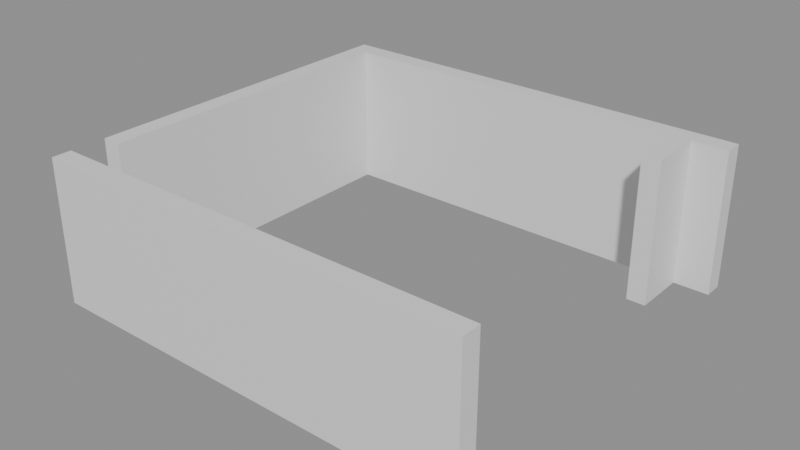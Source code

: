 # Source: building_lego.blend  (saved by Blender 5.0.119; exported with 4.5.12 LTS)
import bpy
from mathutils import Matrix  # noqa: F401  (used for matrix-valued properties, if any)

bpy.ops.wm.read_factory_settings(use_empty=True)
scene = bpy.context.scene
scene.name = 'Scene'

# ---- collections
col_01_paredes_externas = bpy.data.collections.new('01_Paredes_Externas'); scene.collection.children.link(col_01_paredes_externas)

# ---- materials (node trees are filled in below, after node groups)
mat_mat_parede_externa = bpy.data.materials.new('Mat_Parede_Externa')

# ---- material node trees
mat_mat_parede_externa.use_nodes = True; mat_mat_parede_externa.node_tree.nodes.clear()
_N = mat_mat_parede_externa.node_tree.nodes; _L = mat_mat_parede_externa.node_tree.links
n0 = _N.new('ShaderNodeBsdfPrincipled'); n0.name = 'BSDF - Pré-fundamentado'; n0.location = (-200, 100)
n1 = _N.new('ShaderNodeOutputMaterial'); n1.name = 'Saída de material'; n1.location = (200, 100)
_L.new(n0.outputs[0], n1.inputs[0])
n1.is_active_output = True

# ---- meshes
me_bloco_dungeon_wall_4560_2980_z_5 = bpy.data.meshes.new('Bloco_dungeon_wall_4560_2980_z-5')
me_bloco_dungeon_wall_4560_2980_z_5.from_pydata([(-0.5, -0.175, -1.32), (0.5, -0.175, -1.32), (0.5, 0.175, -1.32), (-0.5, 0.175, -1.32), (-0.5, -0.175, 1.32), (0.5, -0.175, 1.32), (0.5, 0.175, 1.32), (-0.5, 0.175, 1.32)], [], [(0, 1, 2, 3), (4, 7, 6, 5), (0, 4, 5, 1), (2, 6, 7, 3), (0, 3, 7, 4), (1, 5, 6, 2)])
me_bloco_dungeon_wall_4560_2980_z_5.materials.append(mat_mat_parede_externa)
me_bloco_dungeon_wall_4560_2980_z_5.update()
me_bloco_dungeon_wall_4561_2980_z_5 = bpy.data.meshes.new('Bloco_dungeon_wall_4561_2980_z-5')
me_bloco_dungeon_wall_4561_2980_z_5.from_pydata([(-0.5, -0.175, -1.32), (0.5, -0.175, -1.32), (0.5, 0.175, -1.32), (-0.5, 0.175, -1.32), (-0.5, -0.175, 1.32), (0.5, -0.175, 1.32), (0.5, 0.175, 1.32), (-0.5, 0.175, 1.32)], [], [(0, 1, 2, 3), (4, 7, 6, 5), (0, 4, 5, 1), (2, 6, 7, 3), (0, 3, 7, 4), (1, 5, 6, 2)])
me_bloco_dungeon_wall_4561_2980_z_5.materials.append(mat_mat_parede_externa)
me_bloco_dungeon_wall_4561_2980_z_5.update()
me_bloco_dungeon_wall_4562_2980_z_5 = bpy.data.meshes.new('Bloco_dungeon_wall_4562_2980_z-5')
me_bloco_dungeon_wall_4562_2980_z_5.from_pydata([(-0.5, -0.175, -1.32), (0.5, -0.175, -1.32), (0.5, 0.175, -1.32), (-0.5, 0.175, -1.32), (-0.5, -0.175, 1.32), (0.5, -0.175, 1.32), (0.5, 0.175, 1.32), (-0.5, 0.175, 1.32)], [], [(0, 1, 2, 3), (4, 7, 6, 5), (0, 4, 5, 1), (2, 6, 7, 3), (0, 3, 7, 4), (1, 5, 6, 2)])
me_bloco_dungeon_wall_4562_2980_z_5.materials.append(mat_mat_parede_externa)
me_bloco_dungeon_wall_4562_2980_z_5.update()
me_bloco_dungeon_wall_4563_2980_z_5 = bpy.data.meshes.new('Bloco_dungeon_wall_4563_2980_z-5')
me_bloco_dungeon_wall_4563_2980_z_5.from_pydata([(-0.5, -0.175, -1.32), (0.5, -0.175, -1.32), (0.5, 0.175, -1.32), (-0.5, 0.175, -1.32), (-0.5, -0.175, 1.32), (0.5, -0.175, 1.32), (0.5, 0.175, 1.32), (-0.5, 0.175, 1.32)], [], [(0, 1, 2, 3), (4, 7, 6, 5), (0, 4, 5, 1), (2, 6, 7, 3), (0, 3, 7, 4), (1, 5, 6, 2)])
me_bloco_dungeon_wall_4563_2980_z_5.materials.append(mat_mat_parede_externa)
me_bloco_dungeon_wall_4563_2980_z_5.update()
me_bloco_dungeon_wall_4564_2980_z_5 = bpy.data.meshes.new('Bloco_dungeon_wall_4564_2980_z-5')
me_bloco_dungeon_wall_4564_2980_z_5.from_pydata([(-0.5, -0.175, -1.32), (0.5, -0.175, -1.32), (0.5, 0.175, -1.32), (-0.5, 0.175, -1.32), (-0.5, -0.175, 1.32), (0.5, -0.175, 1.32), (0.5, 0.175, 1.32), (-0.5, 0.175, 1.32)], [], [(0, 1, 2, 3), (4, 7, 6, 5), (0, 4, 5, 1), (2, 6, 7, 3), (0, 3, 7, 4), (1, 5, 6, 2)])
me_bloco_dungeon_wall_4564_2980_z_5.materials.append(mat_mat_parede_externa)
me_bloco_dungeon_wall_4564_2980_z_5.update()
me_bloco_dungeon_wall_4565_2980_z_5 = bpy.data.meshes.new('Bloco_dungeon_wall_4565_2980_z-5')
me_bloco_dungeon_wall_4565_2980_z_5.from_pydata([(-0.5, -0.175, -1.32), (0.5, -0.175, -1.32), (0.5, 0.175, -1.32), (-0.5, 0.175, -1.32), (-0.5, -0.175, 1.32), (0.5, -0.175, 1.32), (0.5, 0.175, 1.32), (-0.5, 0.175, 1.32)], [], [(0, 1, 2, 3), (4, 7, 6, 5), (0, 4, 5, 1), (2, 6, 7, 3), (0, 3, 7, 4), (1, 5, 6, 2)])
me_bloco_dungeon_wall_4565_2980_z_5.materials.append(mat_mat_parede_externa)
me_bloco_dungeon_wall_4565_2980_z_5.update()
me_bloco_dungeon_wall_4566_2980_z_5 = bpy.data.meshes.new('Bloco_dungeon_wall_4566_2980_z-5')
me_bloco_dungeon_wall_4566_2980_z_5.from_pydata([(-0.5, -0.175, -1.32), (0.5, -0.175, -1.32), (0.5, 0.175, -1.32), (-0.5, 0.175, -1.32), (-0.5, -0.175, 1.32), (0.5, -0.175, 1.32), (0.5, 0.175, 1.32), (-0.5, 0.175, 1.32)], [], [(0, 1, 2, 3), (4, 7, 6, 5), (0, 4, 5, 1), (2, 6, 7, 3), (0, 3, 7, 4), (1, 5, 6, 2)])
me_bloco_dungeon_wall_4566_2980_z_5.materials.append(mat_mat_parede_externa)
me_bloco_dungeon_wall_4566_2980_z_5.update()
me_bloco_dungeon_wall_4567_2980_z_5 = bpy.data.meshes.new('Bloco_dungeon_wall_4567_2980_z-5')
me_bloco_dungeon_wall_4567_2980_z_5.from_pydata([(-0.5, -0.175, -1.32), (0.5, -0.175, -1.32), (0.5, 0.175, -1.32), (-0.5, 0.175, -1.32), (-0.5, -0.175, 1.32), (0.5, -0.175, 1.32), (0.5, 0.175, 1.32), (-0.5, 0.175, 1.32)], [], [(0, 1, 2, 3), (4, 7, 6, 5), (0, 4, 5, 1), (2, 6, 7, 3), (0, 3, 7, 4), (1, 5, 6, 2)])
me_bloco_dungeon_wall_4567_2980_z_5.materials.append(mat_mat_parede_externa)
me_bloco_dungeon_wall_4567_2980_z_5.update()
me_bloco_dungeon_wall_4560_2987_z_5 = bpy.data.meshes.new('Bloco_dungeon_wall_4560_2987_z-5')
me_bloco_dungeon_wall_4560_2987_z_5.from_pydata([(-0.5, -0.175, -1.32), (0.5, -0.175, -1.32), (0.5, 0.175, -1.32), (-0.5, 0.175, -1.32), (-0.5, -0.175, 1.32), (0.5, -0.175, 1.32), (0.5, 0.175, 1.32), (-0.5, 0.175, 1.32)], [], [(0, 1, 2, 3), (4, 7, 6, 5), (0, 4, 5, 1), (2, 6, 7, 3), (0, 3, 7, 4), (1, 5, 6, 2)])
me_bloco_dungeon_wall_4560_2987_z_5.materials.append(mat_mat_parede_externa)
me_bloco_dungeon_wall_4560_2987_z_5.update()
me_bloco_dungeon_wall_4561_2987_z_5 = bpy.data.meshes.new('Bloco_dungeon_wall_4561_2987_z-5')
me_bloco_dungeon_wall_4561_2987_z_5.from_pydata([(-0.5, -0.175, -1.32), (0.5, -0.175, -1.32), (0.5, 0.175, -1.32), (-0.5, 0.175, -1.32), (-0.5, -0.175, 1.32), (0.5, -0.175, 1.32), (0.5, 0.175, 1.32), (-0.5, 0.175, 1.32)], [], [(0, 1, 2, 3), (4, 7, 6, 5), (0, 4, 5, 1), (2, 6, 7, 3), (0, 3, 7, 4), (1, 5, 6, 2)])
me_bloco_dungeon_wall_4561_2987_z_5.materials.append(mat_mat_parede_externa)
me_bloco_dungeon_wall_4561_2987_z_5.update()
me_bloco_dungeon_wall_4562_2987_z_5 = bpy.data.meshes.new('Bloco_dungeon_wall_4562_2987_z-5')
me_bloco_dungeon_wall_4562_2987_z_5.from_pydata([(-0.5, -0.175, -1.32), (0.5, -0.175, -1.32), (0.5, 0.175, -1.32), (-0.5, 0.175, -1.32), (-0.5, -0.175, 1.32), (0.5, -0.175, 1.32), (0.5, 0.175, 1.32), (-0.5, 0.175, 1.32)], [], [(0, 1, 2, 3), (4, 7, 6, 5), (0, 4, 5, 1), (2, 6, 7, 3), (0, 3, 7, 4), (1, 5, 6, 2)])
me_bloco_dungeon_wall_4562_2987_z_5.materials.append(mat_mat_parede_externa)
me_bloco_dungeon_wall_4562_2987_z_5.update()
me_bloco_dungeon_wall_4563_2987_z_5 = bpy.data.meshes.new('Bloco_dungeon_wall_4563_2987_z-5')
me_bloco_dungeon_wall_4563_2987_z_5.from_pydata([(-0.5, -0.175, -1.32), (0.5, -0.175, -1.32), (0.5, 0.175, -1.32), (-0.5, 0.175, -1.32), (-0.5, -0.175, 1.32), (0.5, -0.175, 1.32), (0.5, 0.175, 1.32), (-0.5, 0.175, 1.32)], [], [(0, 1, 2, 3), (4, 7, 6, 5), (0, 4, 5, 1), (2, 6, 7, 3), (0, 3, 7, 4), (1, 5, 6, 2)])
me_bloco_dungeon_wall_4563_2987_z_5.materials.append(mat_mat_parede_externa)
me_bloco_dungeon_wall_4563_2987_z_5.update()
me_bloco_dungeon_wall_4564_2987_z_5 = bpy.data.meshes.new('Bloco_dungeon_wall_4564_2987_z-5')
me_bloco_dungeon_wall_4564_2987_z_5.from_pydata([(-0.5, -0.175, -1.32), (0.5, -0.175, -1.32), (0.5, 0.175, -1.32), (-0.5, 0.175, -1.32), (-0.5, -0.175, 1.32), (0.5, -0.175, 1.32), (0.5, 0.175, 1.32), (-0.5, 0.175, 1.32)], [], [(0, 1, 2, 3), (4, 7, 6, 5), (0, 4, 5, 1), (2, 6, 7, 3), (0, 3, 7, 4), (1, 5, 6, 2)])
me_bloco_dungeon_wall_4564_2987_z_5.materials.append(mat_mat_parede_externa)
me_bloco_dungeon_wall_4564_2987_z_5.update()
me_bloco_dungeon_wall_4565_2987_z_5 = bpy.data.meshes.new('Bloco_dungeon_wall_4565_2987_z-5')
me_bloco_dungeon_wall_4565_2987_z_5.from_pydata([(-0.5, -0.175, -1.32), (0.5, -0.175, -1.32), (0.5, 0.175, -1.32), (-0.5, 0.175, -1.32), (-0.5, -0.175, 1.32), (0.5, -0.175, 1.32), (0.5, 0.175, 1.32), (-0.5, 0.175, 1.32)], [], [(0, 1, 2, 3), (4, 7, 6, 5), (0, 4, 5, 1), (2, 6, 7, 3), (0, 3, 7, 4), (1, 5, 6, 2)])
me_bloco_dungeon_wall_4565_2987_z_5.materials.append(mat_mat_parede_externa)
me_bloco_dungeon_wall_4565_2987_z_5.update()
me_bloco_dungeon_wall_4566_2987_z_5 = bpy.data.meshes.new('Bloco_dungeon_wall_4566_2987_z-5')
me_bloco_dungeon_wall_4566_2987_z_5.from_pydata([(-0.5, -0.175, -1.32), (0.5, -0.175, -1.32), (0.5, 0.175, -1.32), (-0.5, 0.175, -1.32), (-0.5, -0.175, 1.32), (0.5, -0.175, 1.32), (0.5, 0.175, 1.32), (-0.5, 0.175, 1.32)], [], [(0, 1, 2, 3), (4, 7, 6, 5), (0, 4, 5, 1), (2, 6, 7, 3), (0, 3, 7, 4), (1, 5, 6, 2)])
me_bloco_dungeon_wall_4566_2987_z_5.materials.append(mat_mat_parede_externa)
me_bloco_dungeon_wall_4566_2987_z_5.update()
me_bloco_dungeon_wall_4567_2987_z_5 = bpy.data.meshes.new('Bloco_dungeon_wall_4567_2987_z-5')
me_bloco_dungeon_wall_4567_2987_z_5.from_pydata([(-0.5, -0.175, -1.32), (0.5, -0.175, -1.32), (0.5, 0.175, -1.32), (-0.5, 0.175, -1.32), (-0.5, -0.175, 1.32), (0.5, -0.175, 1.32), (0.5, 0.175, 1.32), (-0.5, 0.175, 1.32)], [], [(0, 1, 2, 3), (4, 7, 6, 5), (0, 4, 5, 1), (2, 6, 7, 3), (0, 3, 7, 4), (1, 5, 6, 2)])
me_bloco_dungeon_wall_4567_2987_z_5.materials.append(mat_mat_parede_externa)
me_bloco_dungeon_wall_4567_2987_z_5.update()
me_bloco_dungeon_wall_4560_2981_z_5 = bpy.data.meshes.new('Bloco_dungeon_wall_4560_2981_z-5')
me_bloco_dungeon_wall_4560_2981_z_5.from_pydata([(-0.175, -0.5, -1.32), (0.175, -0.5, -1.32), (0.175, 0.5, -1.32), (-0.175, 0.5, -1.32), (-0.175, -0.5, 1.32), (0.175, -0.5, 1.32), (0.175, 0.5, 1.32), (-0.175, 0.5, 1.32)], [], [(0, 1, 2, 3), (4, 7, 6, 5), (0, 4, 5, 1), (2, 6, 7, 3), (0, 3, 7, 4), (1, 5, 6, 2)])
me_bloco_dungeon_wall_4560_2981_z_5.materials.append(mat_mat_parede_externa)
me_bloco_dungeon_wall_4560_2981_z_5.update()
me_bloco_dungeon_wall_4560_2982_z_5 = bpy.data.meshes.new('Bloco_dungeon_wall_4560_2982_z-5')
me_bloco_dungeon_wall_4560_2982_z_5.from_pydata([(-0.175, -0.5, -1.32), (0.175, -0.5, -1.32), (0.175, 0.5, -1.32), (-0.175, 0.5, -1.32), (-0.175, -0.5, 1.32), (0.175, -0.5, 1.32), (0.175, 0.5, 1.32), (-0.175, 0.5, 1.32)], [], [(0, 1, 2, 3), (4, 7, 6, 5), (0, 4, 5, 1), (2, 6, 7, 3), (0, 3, 7, 4), (1, 5, 6, 2)])
me_bloco_dungeon_wall_4560_2982_z_5.materials.append(mat_mat_parede_externa)
me_bloco_dungeon_wall_4560_2982_z_5.update()
me_bloco_dungeon_wall_4560_2983_z_5 = bpy.data.meshes.new('Bloco_dungeon_wall_4560_2983_z-5')
me_bloco_dungeon_wall_4560_2983_z_5.from_pydata([(-0.175, -0.5, -1.32), (0.175, -0.5, -1.32), (0.175, 0.5, -1.32), (-0.175, 0.5, -1.32), (-0.175, -0.5, 1.32), (0.175, -0.5, 1.32), (0.175, 0.5, 1.32), (-0.175, 0.5, 1.32)], [], [(0, 1, 2, 3), (4, 7, 6, 5), (0, 4, 5, 1), (2, 6, 7, 3), (0, 3, 7, 4), (1, 5, 6, 2)])
me_bloco_dungeon_wall_4560_2983_z_5.materials.append(mat_mat_parede_externa)
me_bloco_dungeon_wall_4560_2983_z_5.update()
me_bloco_dungeon_wall_4560_2984_z_5 = bpy.data.meshes.new('Bloco_dungeon_wall_4560_2984_z-5')
me_bloco_dungeon_wall_4560_2984_z_5.from_pydata([(-0.175, -0.5, -1.32), (0.175, -0.5, -1.32), (0.175, 0.5, -1.32), (-0.175, 0.5, -1.32), (-0.175, -0.5, 1.32), (0.175, -0.5, 1.32), (0.175, 0.5, 1.32), (-0.175, 0.5, 1.32)], [], [(0, 1, 2, 3), (4, 7, 6, 5), (0, 4, 5, 1), (2, 6, 7, 3), (0, 3, 7, 4), (1, 5, 6, 2)])
me_bloco_dungeon_wall_4560_2984_z_5.materials.append(mat_mat_parede_externa)
me_bloco_dungeon_wall_4560_2984_z_5.update()
me_bloco_dungeon_wall_4560_2985_z_5 = bpy.data.meshes.new('Bloco_dungeon_wall_4560_2985_z-5')
me_bloco_dungeon_wall_4560_2985_z_5.from_pydata([(-0.175, -0.5, -1.32), (0.175, -0.5, -1.32), (0.175, 0.5, -1.32), (-0.175, 0.5, -1.32), (-0.175, -0.5, 1.32), (0.175, -0.5, 1.32), (0.175, 0.5, 1.32), (-0.175, 0.5, 1.32)], [], [(0, 1, 2, 3), (4, 7, 6, 5), (0, 4, 5, 1), (2, 6, 7, 3), (0, 3, 7, 4), (1, 5, 6, 2)])
me_bloco_dungeon_wall_4560_2985_z_5.materials.append(mat_mat_parede_externa)
me_bloco_dungeon_wall_4560_2985_z_5.update()
me_bloco_dungeon_wall_4560_2986_z_5 = bpy.data.meshes.new('Bloco_dungeon_wall_4560_2986_z-5')
me_bloco_dungeon_wall_4560_2986_z_5.from_pydata([(-0.175, -0.5, -1.32), (0.175, -0.5, -1.32), (0.175, 0.5, -1.32), (-0.175, 0.5, -1.32), (-0.175, -0.5, 1.32), (0.175, -0.5, 1.32), (0.175, 0.5, 1.32), (-0.175, 0.5, 1.32)], [], [(0, 1, 2, 3), (4, 7, 6, 5), (0, 4, 5, 1), (2, 6, 7, 3), (0, 3, 7, 4), (1, 5, 6, 2)])
me_bloco_dungeon_wall_4560_2986_z_5.materials.append(mat_mat_parede_externa)
me_bloco_dungeon_wall_4560_2986_z_5.update()
me_bloco_dungeon_wall_4567_2986_z_5 = bpy.data.meshes.new('Bloco_dungeon_wall_4567_2986_z-5')
me_bloco_dungeon_wall_4567_2986_z_5.from_pydata([(-0.175, -0.5, -1.32), (0.175, -0.5, -1.32), (0.175, 0.5, -1.32), (-0.175, 0.5, -1.32), (-0.175, -0.5, 1.32), (0.175, -0.5, 1.32), (0.175, 0.5, 1.32), (-0.175, 0.5, 1.32)], [], [(0, 1, 2, 3), (4, 7, 6, 5), (0, 4, 5, 1), (2, 6, 7, 3), (0, 3, 7, 4), (1, 5, 6, 2)])
me_bloco_dungeon_wall_4567_2986_z_5.materials.append(mat_mat_parede_externa)
me_bloco_dungeon_wall_4567_2986_z_5.update()

# ---- objects
ob_parede_externa_norte_y2980_x4560_4567 = bpy.data.objects.new('Parede_Externa_Norte_Y2980_X4560_4567', None)
ob_bloco_dungeon_wall_4560_2980_z_5 = bpy.data.objects.new('Bloco_dungeon_wall_4560_2980_z-5', me_bloco_dungeon_wall_4560_2980_z_5)
ob_bloco_dungeon_wall_4561_2980_z_5 = bpy.data.objects.new('Bloco_dungeon_wall_4561_2980_z-5', me_bloco_dungeon_wall_4561_2980_z_5)
ob_bloco_dungeon_wall_4562_2980_z_5 = bpy.data.objects.new('Bloco_dungeon_wall_4562_2980_z-5', me_bloco_dungeon_wall_4562_2980_z_5)
ob_bloco_dungeon_wall_4563_2980_z_5 = bpy.data.objects.new('Bloco_dungeon_wall_4563_2980_z-5', me_bloco_dungeon_wall_4563_2980_z_5)
ob_bloco_dungeon_wall_4564_2980_z_5 = bpy.data.objects.new('Bloco_dungeon_wall_4564_2980_z-5', me_bloco_dungeon_wall_4564_2980_z_5)
ob_bloco_dungeon_wall_4565_2980_z_5 = bpy.data.objects.new('Bloco_dungeon_wall_4565_2980_z-5', me_bloco_dungeon_wall_4565_2980_z_5)
ob_bloco_dungeon_wall_4566_2980_z_5 = bpy.data.objects.new('Bloco_dungeon_wall_4566_2980_z-5', me_bloco_dungeon_wall_4566_2980_z_5)
ob_bloco_dungeon_wall_4567_2980_z_5 = bpy.data.objects.new('Bloco_dungeon_wall_4567_2980_z-5', me_bloco_dungeon_wall_4567_2980_z_5)
ob_parede_externa_sul_y2987_x4560_4567 = bpy.data.objects.new('Parede_Externa_Sul_Y2987_X4560_4567', None)
ob_bloco_dungeon_wall_4560_2987_z_5 = bpy.data.objects.new('Bloco_dungeon_wall_4560_2987_z-5', me_bloco_dungeon_wall_4560_2987_z_5)
ob_bloco_dungeon_wall_4561_2987_z_5 = bpy.data.objects.new('Bloco_dungeon_wall_4561_2987_z-5', me_bloco_dungeon_wall_4561_2987_z_5)
ob_bloco_dungeon_wall_4562_2987_z_5 = bpy.data.objects.new('Bloco_dungeon_wall_4562_2987_z-5', me_bloco_dungeon_wall_4562_2987_z_5)
ob_bloco_dungeon_wall_4563_2987_z_5 = bpy.data.objects.new('Bloco_dungeon_wall_4563_2987_z-5', me_bloco_dungeon_wall_4563_2987_z_5)
ob_bloco_dungeon_wall_4564_2987_z_5 = bpy.data.objects.new('Bloco_dungeon_wall_4564_2987_z-5', me_bloco_dungeon_wall_4564_2987_z_5)
ob_bloco_dungeon_wall_4565_2987_z_5 = bpy.data.objects.new('Bloco_dungeon_wall_4565_2987_z-5', me_bloco_dungeon_wall_4565_2987_z_5)
ob_bloco_dungeon_wall_4566_2987_z_5 = bpy.data.objects.new('Bloco_dungeon_wall_4566_2987_z-5', me_bloco_dungeon_wall_4566_2987_z_5)
ob_bloco_dungeon_wall_4567_2987_z_5 = bpy.data.objects.new('Bloco_dungeon_wall_4567_2987_z-5', me_bloco_dungeon_wall_4567_2987_z_5)
ob_parede_externa_oeste_x4560_y2981_2986 = bpy.data.objects.new('Parede_Externa_Oeste_X4560_Y2981_2986', None)
ob_bloco_dungeon_wall_4560_2981_z_5 = bpy.data.objects.new('Bloco_dungeon_wall_4560_2981_z-5', me_bloco_dungeon_wall_4560_2981_z_5)
ob_bloco_dungeon_wall_4560_2982_z_5 = bpy.data.objects.new('Bloco_dungeon_wall_4560_2982_z-5', me_bloco_dungeon_wall_4560_2982_z_5)
ob_bloco_dungeon_wall_4560_2983_z_5 = bpy.data.objects.new('Bloco_dungeon_wall_4560_2983_z-5', me_bloco_dungeon_wall_4560_2983_z_5)
ob_bloco_dungeon_wall_4560_2984_z_5 = bpy.data.objects.new('Bloco_dungeon_wall_4560_2984_z-5', me_bloco_dungeon_wall_4560_2984_z_5)
ob_bloco_dungeon_wall_4560_2985_z_5 = bpy.data.objects.new('Bloco_dungeon_wall_4560_2985_z-5', me_bloco_dungeon_wall_4560_2985_z_5)
ob_bloco_dungeon_wall_4560_2986_z_5 = bpy.data.objects.new('Bloco_dungeon_wall_4560_2986_z-5', me_bloco_dungeon_wall_4560_2986_z_5)
ob_parede_externa_leste_x4567_y2986_2986 = bpy.data.objects.new('Parede_Externa_Leste_X4567_Y2986_2986', None)
ob_bloco_dungeon_wall_4567_2986_z_5 = bpy.data.objects.new('Bloco_dungeon_wall_4567_2986_z-5', me_bloco_dungeon_wall_4567_2986_z_5)

# ---- transforms, parenting, visibility, modifiers, constraints
ob_parede_externa_norte_y2980_x4560_4567.location = (0.0, -3.5, 0.0)
ob_parede_externa_norte_y2980_x4560_4567.empty_display_type = 'CUBE'
ob_bloco_dungeon_wall_4560_2980_z_5.parent = ob_parede_externa_norte_y2980_x4560_4567
ob_bloco_dungeon_wall_4560_2980_z_5.matrix_parent_inverse = Matrix(((1.0, -0.0, 0.0, -0.0), (-0.0, 1.0, -0.0, 3.5), (0.0, -0.0, 1.0, -0.0), (-0.0, 0.0, -0.0, 1.0)))
ob_bloco_dungeon_wall_4560_2980_z_5.location = (-3.5, -3.825, 1.32)
ob_bloco_dungeon_wall_4561_2980_z_5.parent = ob_parede_externa_norte_y2980_x4560_4567
ob_bloco_dungeon_wall_4561_2980_z_5.matrix_parent_inverse = Matrix(((1.0, -0.0, 0.0, -0.0), (-0.0, 1.0, -0.0, 3.5), (0.0, -0.0, 1.0, -0.0), (-0.0, 0.0, -0.0, 1.0)))
ob_bloco_dungeon_wall_4561_2980_z_5.location = (-2.5, -3.825, 1.32)
ob_bloco_dungeon_wall_4562_2980_z_5.parent = ob_parede_externa_norte_y2980_x4560_4567
ob_bloco_dungeon_wall_4562_2980_z_5.matrix_parent_inverse = Matrix(((1.0, -0.0, 0.0, -0.0), (-0.0, 1.0, -0.0, 3.5), (0.0, -0.0, 1.0, -0.0), (-0.0, 0.0, -0.0, 1.0)))
ob_bloco_dungeon_wall_4562_2980_z_5.location = (-1.5, -3.825, 1.32)
ob_bloco_dungeon_wall_4563_2980_z_5.parent = ob_parede_externa_norte_y2980_x4560_4567
ob_bloco_dungeon_wall_4563_2980_z_5.matrix_parent_inverse = Matrix(((1.0, -0.0, 0.0, -0.0), (-0.0, 1.0, -0.0, 3.5), (0.0, -0.0, 1.0, -0.0), (-0.0, 0.0, -0.0, 1.0)))
ob_bloco_dungeon_wall_4563_2980_z_5.location = (-0.5, -3.825, 1.32)
ob_bloco_dungeon_wall_4564_2980_z_5.parent = ob_parede_externa_norte_y2980_x4560_4567
ob_bloco_dungeon_wall_4564_2980_z_5.matrix_parent_inverse = Matrix(((1.0, -0.0, 0.0, -0.0), (-0.0, 1.0, -0.0, 3.5), (0.0, -0.0, 1.0, -0.0), (-0.0, 0.0, -0.0, 1.0)))
ob_bloco_dungeon_wall_4564_2980_z_5.location = (0.5, -3.825, 1.32)
ob_bloco_dungeon_wall_4565_2980_z_5.parent = ob_parede_externa_norte_y2980_x4560_4567
ob_bloco_dungeon_wall_4565_2980_z_5.matrix_parent_inverse = Matrix(((1.0, -0.0, 0.0, -0.0), (-0.0, 1.0, -0.0, 3.5), (0.0, -0.0, 1.0, -0.0), (-0.0, 0.0, -0.0, 1.0)))
ob_bloco_dungeon_wall_4565_2980_z_5.location = (1.5, -3.825, 1.32)
ob_bloco_dungeon_wall_4566_2980_z_5.parent = ob_parede_externa_norte_y2980_x4560_4567
ob_bloco_dungeon_wall_4566_2980_z_5.matrix_parent_inverse = Matrix(((1.0, -0.0, 0.0, -0.0), (-0.0, 1.0, -0.0, 3.5), (0.0, -0.0, 1.0, -0.0), (-0.0, 0.0, -0.0, 1.0)))
ob_bloco_dungeon_wall_4566_2980_z_5.location = (2.5, -3.825, 1.32)
ob_bloco_dungeon_wall_4567_2980_z_5.parent = ob_parede_externa_norte_y2980_x4560_4567
ob_bloco_dungeon_wall_4567_2980_z_5.matrix_parent_inverse = Matrix(((1.0, -0.0, 0.0, -0.0), (-0.0, 1.0, -0.0, 3.5), (0.0, -0.0, 1.0, -0.0), (-0.0, 0.0, -0.0, 1.0)))
ob_bloco_dungeon_wall_4567_2980_z_5.location = (3.5, -3.825, 1.32)
ob_parede_externa_sul_y2987_x4560_4567.location = (0.0, 3.5, 0.0)
ob_parede_externa_sul_y2987_x4560_4567.empty_display_type = 'CUBE'
ob_bloco_dungeon_wall_4560_2987_z_5.parent = ob_parede_externa_sul_y2987_x4560_4567
ob_bloco_dungeon_wall_4560_2987_z_5.matrix_parent_inverse = Matrix(((1.0, -0.0, 0.0, -0.0), (-0.0, 1.0, -0.0, -3.5), (0.0, -0.0, 1.0, -0.0), (-0.0, 0.0, -0.0, 1.0)))
ob_bloco_dungeon_wall_4560_2987_z_5.location = (-3.5, 3.175, 1.32)
ob_bloco_dungeon_wall_4561_2987_z_5.parent = ob_parede_externa_sul_y2987_x4560_4567
ob_bloco_dungeon_wall_4561_2987_z_5.matrix_parent_inverse = Matrix(((1.0, -0.0, 0.0, -0.0), (-0.0, 1.0, -0.0, -3.5), (0.0, -0.0, 1.0, -0.0), (-0.0, 0.0, -0.0, 1.0)))
ob_bloco_dungeon_wall_4561_2987_z_5.location = (-2.5, 3.175, 1.32)
ob_bloco_dungeon_wall_4562_2987_z_5.parent = ob_parede_externa_sul_y2987_x4560_4567
ob_bloco_dungeon_wall_4562_2987_z_5.matrix_parent_inverse = Matrix(((1.0, -0.0, 0.0, -0.0), (-0.0, 1.0, -0.0, -3.5), (0.0, -0.0, 1.0, -0.0), (-0.0, 0.0, -0.0, 1.0)))
ob_bloco_dungeon_wall_4562_2987_z_5.location = (-1.5, 3.175, 1.32)
ob_bloco_dungeon_wall_4563_2987_z_5.parent = ob_parede_externa_sul_y2987_x4560_4567
ob_bloco_dungeon_wall_4563_2987_z_5.matrix_parent_inverse = Matrix(((1.0, -0.0, 0.0, -0.0), (-0.0, 1.0, -0.0, -3.5), (0.0, -0.0, 1.0, -0.0), (-0.0, 0.0, -0.0, 1.0)))
ob_bloco_dungeon_wall_4563_2987_z_5.location = (-0.5, 3.175, 1.32)
ob_bloco_dungeon_wall_4564_2987_z_5.parent = ob_parede_externa_sul_y2987_x4560_4567
ob_bloco_dungeon_wall_4564_2987_z_5.matrix_parent_inverse = Matrix(((1.0, -0.0, 0.0, -0.0), (-0.0, 1.0, -0.0, -3.5), (0.0, -0.0, 1.0, -0.0), (-0.0, 0.0, -0.0, 1.0)))
ob_bloco_dungeon_wall_4564_2987_z_5.location = (0.5, 3.175, 1.32)
ob_bloco_dungeon_wall_4565_2987_z_5.parent = ob_parede_externa_sul_y2987_x4560_4567
ob_bloco_dungeon_wall_4565_2987_z_5.matrix_parent_inverse = Matrix(((1.0, -0.0, 0.0, -0.0), (-0.0, 1.0, -0.0, -3.5), (0.0, -0.0, 1.0, -0.0), (-0.0, 0.0, -0.0, 1.0)))
ob_bloco_dungeon_wall_4565_2987_z_5.location = (1.5, 3.175, 1.32)
ob_bloco_dungeon_wall_4566_2987_z_5.parent = ob_parede_externa_sul_y2987_x4560_4567
ob_bloco_dungeon_wall_4566_2987_z_5.matrix_parent_inverse = Matrix(((1.0, -0.0, 0.0, -0.0), (-0.0, 1.0, -0.0, -3.5), (0.0, -0.0, 1.0, -0.0), (-0.0, 0.0, -0.0, 1.0)))
ob_bloco_dungeon_wall_4566_2987_z_5.location = (2.5, 3.175, 1.32)
ob_bloco_dungeon_wall_4567_2987_z_5.parent = ob_parede_externa_sul_y2987_x4560_4567
ob_bloco_dungeon_wall_4567_2987_z_5.matrix_parent_inverse = Matrix(((1.0, -0.0, 0.0, -0.0), (-0.0, 1.0, -0.0, -3.5), (0.0, -0.0, 1.0, -0.0), (-0.0, 0.0, -0.0, 1.0)))
ob_bloco_dungeon_wall_4567_2987_z_5.location = (3.5, 3.175, 1.32)
ob_parede_externa_oeste_x4560_y2981_2986.location = (-3.5, 0.0, 0.0)
ob_parede_externa_oeste_x4560_y2981_2986.empty_display_type = 'CUBE'
ob_bloco_dungeon_wall_4560_2981_z_5.parent = ob_parede_externa_oeste_x4560_y2981_2986
ob_bloco_dungeon_wall_4560_2981_z_5.matrix_parent_inverse = Matrix(((1.0, -0.0, 0.0, 3.5), (-0.0, 1.0, -0.0, 0.0), (0.0, -0.0, 1.0, -0.0), (-0.0, 0.0, -0.0, 1.0)))
ob_bloco_dungeon_wall_4560_2981_z_5.location = (-3.825, -2.5, 1.32)
ob_bloco_dungeon_wall_4560_2982_z_5.parent = ob_parede_externa_oeste_x4560_y2981_2986
ob_bloco_dungeon_wall_4560_2982_z_5.matrix_parent_inverse = Matrix(((1.0, -0.0, 0.0, 3.5), (-0.0, 1.0, -0.0, 0.0), (0.0, -0.0, 1.0, -0.0), (-0.0, 0.0, -0.0, 1.0)))
ob_bloco_dungeon_wall_4560_2982_z_5.location = (-3.825, -1.5, 1.32)
ob_bloco_dungeon_wall_4560_2983_z_5.parent = ob_parede_externa_oeste_x4560_y2981_2986
ob_bloco_dungeon_wall_4560_2983_z_5.matrix_parent_inverse = Matrix(((1.0, -0.0, 0.0, 3.5), (-0.0, 1.0, -0.0, 0.0), (0.0, -0.0, 1.0, -0.0), (-0.0, 0.0, -0.0, 1.0)))
ob_bloco_dungeon_wall_4560_2983_z_5.location = (-3.825, -0.5, 1.32)
ob_bloco_dungeon_wall_4560_2984_z_5.parent = ob_parede_externa_oeste_x4560_y2981_2986
ob_bloco_dungeon_wall_4560_2984_z_5.matrix_parent_inverse = Matrix(((1.0, -0.0, 0.0, 3.5), (-0.0, 1.0, -0.0, 0.0), (0.0, -0.0, 1.0, -0.0), (-0.0, 0.0, -0.0, 1.0)))
ob_bloco_dungeon_wall_4560_2984_z_5.location = (-3.825, 0.5, 1.32)
ob_bloco_dungeon_wall_4560_2985_z_5.parent = ob_parede_externa_oeste_x4560_y2981_2986
ob_bloco_dungeon_wall_4560_2985_z_5.matrix_parent_inverse = Matrix(((1.0, -0.0, 0.0, 3.5), (-0.0, 1.0, -0.0, 0.0), (0.0, -0.0, 1.0, -0.0), (-0.0, 0.0, -0.0, 1.0)))
ob_bloco_dungeon_wall_4560_2985_z_5.location = (-3.825, 1.5, 1.32)
ob_bloco_dungeon_wall_4560_2986_z_5.parent = ob_parede_externa_oeste_x4560_y2981_2986
ob_bloco_dungeon_wall_4560_2986_z_5.matrix_parent_inverse = Matrix(((1.0, -0.0, 0.0, 3.5), (-0.0, 1.0, -0.0, 0.0), (0.0, -0.0, 1.0, -0.0), (-0.0, 0.0, -0.0, 1.0)))
ob_bloco_dungeon_wall_4560_2986_z_5.location = (-3.825, 2.5, 1.32)
ob_parede_externa_leste_x4567_y2986_2986.location = (3.5, 2.5, 0.0)
ob_parede_externa_leste_x4567_y2986_2986.empty_display_type = 'CUBE'
ob_bloco_dungeon_wall_4567_2986_z_5.parent = ob_parede_externa_leste_x4567_y2986_2986
ob_bloco_dungeon_wall_4567_2986_z_5.matrix_parent_inverse = Matrix(((1.0, -0.0, 0.0, -3.5), (-0.0, 1.0, -0.0, -2.5), (0.0, -0.0, 1.0, -0.0), (-0.0, 0.0, -0.0, 1.0)))
ob_bloco_dungeon_wall_4567_2986_z_5.location = (3.175, 2.5, 1.32)

# ---- collection membership
col_01_paredes_externas.objects.link(ob_parede_externa_norte_y2980_x4560_4567)
col_01_paredes_externas.objects.link(ob_bloco_dungeon_wall_4560_2980_z_5)
col_01_paredes_externas.objects.link(ob_bloco_dungeon_wall_4561_2980_z_5)
col_01_paredes_externas.objects.link(ob_bloco_dungeon_wall_4562_2980_z_5)
col_01_paredes_externas.objects.link(ob_bloco_dungeon_wall_4563_2980_z_5)
col_01_paredes_externas.objects.link(ob_bloco_dungeon_wall_4564_2980_z_5)
col_01_paredes_externas.objects.link(ob_bloco_dungeon_wall_4565_2980_z_5)
col_01_paredes_externas.objects.link(ob_bloco_dungeon_wall_4566_2980_z_5)
col_01_paredes_externas.objects.link(ob_bloco_dungeon_wall_4567_2980_z_5)
col_01_paredes_externas.objects.link(ob_parede_externa_sul_y2987_x4560_4567)
col_01_paredes_externas.objects.link(ob_bloco_dungeon_wall_4560_2987_z_5)
col_01_paredes_externas.objects.link(ob_bloco_dungeon_wall_4561_2987_z_5)
col_01_paredes_externas.objects.link(ob_bloco_dungeon_wall_4562_2987_z_5)
col_01_paredes_externas.objects.link(ob_bloco_dungeon_wall_4563_2987_z_5)
col_01_paredes_externas.objects.link(ob_bloco_dungeon_wall_4564_2987_z_5)
col_01_paredes_externas.objects.link(ob_bloco_dungeon_wall_4565_2987_z_5)
col_01_paredes_externas.objects.link(ob_bloco_dungeon_wall_4566_2987_z_5)
col_01_paredes_externas.objects.link(ob_bloco_dungeon_wall_4567_2987_z_5)
col_01_paredes_externas.objects.link(ob_parede_externa_oeste_x4560_y2981_2986)
col_01_paredes_externas.objects.link(ob_bloco_dungeon_wall_4560_2981_z_5)
col_01_paredes_externas.objects.link(ob_bloco_dungeon_wall_4560_2982_z_5)
col_01_paredes_externas.objects.link(ob_bloco_dungeon_wall_4560_2983_z_5)
col_01_paredes_externas.objects.link(ob_bloco_dungeon_wall_4560_2984_z_5)
col_01_paredes_externas.objects.link(ob_bloco_dungeon_wall_4560_2985_z_5)
col_01_paredes_externas.objects.link(ob_bloco_dungeon_wall_4560_2986_z_5)
col_01_paredes_externas.objects.link(ob_parede_externa_leste_x4567_y2986_2986)
col_01_paredes_externas.objects.link(ob_bloco_dungeon_wall_4567_2986_z_5)

# ---- scene / render settings (as saved in the file)
scene.frame_start = 1; scene.frame_end = 250; scene.frame_set(1)
scene.render.engine = 'BLENDER_EEVEE_NEXT'
scene.render.bake_bias = 0.0
scene.render.bake_samples = 0
scene.cycles.sampling_pattern = 'TABULATED_SOBOL'
scene.eevee.use_volume_custom_range = False
bpy.context.view_layer.update()

# ---- added for rendering (the .blend has no active camera and no usable light): camera, sun + grey world if the file has none
cam_auto = bpy.data.cameras.new('AutoCamera')
cam_auto.lens = 50.0
cam_auto.sensor_width = 36.0
cam_auto.clip_end = 1000.0
ob_auto_camera = bpy.data.objects.new('AutoCamera', cam_auto)
scene.collection.objects.link(ob_auto_camera)
ob_auto_camera.location = (10.344, -12.7378, 9.5952)
ob_auto_camera.rotation_euler = (1.09748, -7.21219e-08, 0.694738)
scene.camera = ob_auto_camera
light_auto_sun = bpy.data.lights.new('AutoSun', 'SUN')
light_auto_sun.energy = 3.0
light_auto_sun.angle = 0.0523599
ob_auto_sun = bpy.data.objects.new('AutoSun', light_auto_sun)
scene.collection.objects.link(ob_auto_sun)
ob_auto_sun.rotation_euler = (0.872665, 0.174533, 0.523599)
if scene.world is None:
    world_auto = bpy.data.worlds.new('AutoWorld')
    world_auto.color = (0.3, 0.3, 0.3)
    scene.world = world_auto
bpy.context.view_layer.update()
